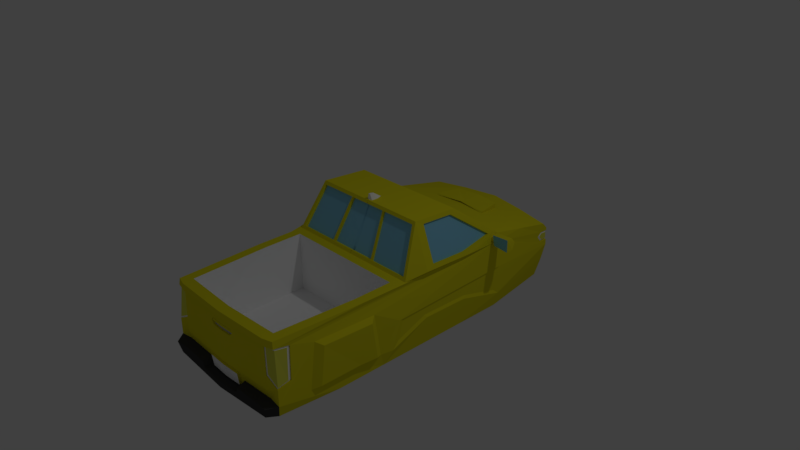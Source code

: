 # Source: truck4.blend  (saved by Blender 2.79.0; exported with 4.5.12 LTS)
import bpy
from mathutils import Matrix  # noqa: F401  (used for matrix-valued properties, if any)

bpy.ops.wm.read_factory_settings(use_empty=True)
scene = bpy.context.scene
scene.name = 'Scene'

# ---- collections
col_collection_1 = bpy.data.collections.new('Collection 1'); scene.collection.children.link(col_collection_1)

# ---- materials (node trees are filled in below, after node groups)
mat_glass = bpy.data.materials.new('Glass')
mat_glass.alpha_threshold = 0.0
mat_glass.use_transparent_shadow = False
mat_glass.diffuse_color = (0.2447, 0.5891, 0.8, 1.0)
mat_glass.roughness = 0.5
mat_glass.line_color = (0.0, 0.0, 0.0, 1.0)
mat_base = bpy.data.materials.new('Base')
mat_base.alpha_threshold = 0.0
mat_base.use_transparent_shadow = False
mat_base.diffuse_color = (0.8, 0.7355, 0.01518, 1.0)
mat_base.roughness = 0.5
mat_black = bpy.data.materials.new('Black')
mat_black.alpha_threshold = 0.0
mat_black.use_transparent_shadow = False
mat_black.diffuse_color = (0.05222, 0.05222, 0.05222, 1.0)
mat_black.roughness = 0.5
mat_material = bpy.data.materials.new('Material')
mat_material.alpha_threshold = 0.0
mat_material.use_transparent_shadow = False
mat_material.diffuse_color = (0.9759, 0.9759, 0.9759, 1.0)
mat_material.roughness = 0.5
mat_material_001 = bpy.data.materials.new('Material.001')
mat_material_001.alpha_threshold = 0.0
mat_material_001.use_transparent_shadow = False
mat_material_001.diffuse_color = (0.5215, 0.5215, 0.5215, 1.0)
mat_material_001.roughness = 0.5
mat_material_002 = bpy.data.materials.new('Material.002')
mat_material_002.alpha_threshold = 0.0
mat_material_002.use_transparent_shadow = False
mat_material_002.diffuse_color = (0.79, 0.8, 0.0899, 1.0)
mat_material_002.roughness = 0.5

# ---- material node trees

# ---- world
world_world = bpy.data.worlds.new('World'); scene.world = world_world
world_world.color = (0.05088, 0.05088, 0.05088)
world_world.use_sun_shadow = False
world_world.sun_shadow_jitter_overblur = 0.0
world_world.cycles.sampling_method = 'MANUAL'

# ---- cameras
cam_camera = bpy.data.cameras.new('Camera')
cam_camera.clip_end = 100.0
cam_camera.lens = 35.0
cam_camera.sensor_width = 32.0
cam_camera.sensor_height = 18.0
cam_camera.ortho_scale = 7.314
cam_camera.dof.focus_distance = 0.0
cam_camera.dof.aperture_fstop = 128.0

# ---- lights
light_lamp = bpy.data.lights.new('Lamp', 'POINT')
light_lamp.transmission_factor = 0.0
light_lamp.cutoff_distance = 30.0
light_lamp.energy = 100.0
light_lamp.shadow_buffer_clip_start = 1.001
light_lamp.shadow_soft_size = 0.1
light_lamp.shadow_maximum_resolution = 0.006
light_lamp.use_absolute_resolution = True

# ---- meshes
me_cube = bpy.data.meshes.new('Cube')
me_cube.from_pydata([(-0.9423, -1.088, -0.867), (-0.8453, 1.197, -0.8836), (-0.8024, -1.041, 0.1178), (-1.0, 1.154, 0.005364), (-1.0, -0.6667, -0.8836), (-1.0, -0.3333, -0.8836), (-1.0, 2.682e-07, -0.8836), (-1.0, 0.3333, -0.8836), (-1.0, 0.6667, -0.8836), (-0.8685, -0.4906, 0.1173), (-0.8685, -0.2217, 0.12), (-0.8603, 0.06035, 0.6969), (-0.7673, 0.3729, 0.6427), (-0.8908, 0.6595, 0.257), (-0.9339, -1.086, 0.1173), (-1.0, -0.4906, 0.1173), (-0.944, -0.1467, 0.1635), (-0.8685, -1.059, -0.6981), (-0.8685, -0.49, -0.6986), (-0.8685, -0.2211, -0.6959), (-1.0, -1.105, -0.6921), (-0.9388, 1.197, -0.5816), (-1.0, 1.197, -0.3328), (-1.0, -0.5219, -0.6921), (-1.042, -0.1932, -0.3538), (-1.042, -0.2323, -0.6027), (-1.042, 0.06027, 0.2199), (-1.042, -0.01239, -0.4332), (-1.044, 0.3279, 0.2003), (-1.042, 0.3437, -0.4455), (-1.042, 0.6286, -0.3022), (-1.042, 0.6286, -0.6015), (-0.8566, 0.2938, 0.668), (-0.9938, 0.5798, 0.2527), (0.001293, 0.6595, 0.257), (0.001293, 0.3729, 0.6427), (-0.8094, -0.01054, 0.7199), (-0.8381, 0.3333, 0.7212), (-1.0, 0.6667, 0.2127), (-1.061, 2.138e-07, 0.1671), (-1.061, 0.3333, 0.1417), (-0.8304, 0.05985, 0.688), (-0.8267, 0.2933, 0.659), (-0.9638, 0.5793, 0.2437), (-1.012, 0.05978, 0.2109), (-1.014, 0.3274, 0.1913), (-0.5, 1.189, 0.04501), (-1.0, 0.9102, 0.109), (-0.5, 0.6667, 0.2389), (-1.0, 1.191, -0.07347), (-1.061, 0.3333, -0.2825), (-1.061, 2.357e-07, -0.3035), (-1.061, -0.2261, -0.3177), (-1.061, -0.2848, -0.6912), (-1.061, 0.6667, -0.2616), (-1.061, 0.6667, -0.6658), (-1.061, 0.3333, -0.4833), (-1.061, 2.436e-07, -0.4718), (-1.042, 0.3357, -0.3206), (-1.042, 0.002392, -0.3415), (-0.4295, 1.223, -0.6043), (-0.6483, 1.214, -0.3551), (-0.5165, 1.217, -0.07916), (0.006538, 1.212, -0.605), (0.006538, 1.212, -0.06171), (-0.4104, 1.191, -0.5767), (-0.4921, 1.185, -0.1067), (-0.6087, 1.183, -0.3508), (0.001151, 1.21, -0.3554), (0.001148, 1.21, -0.09055), (-0.423, 1.19, -0.6046), (-0.5099, 1.184, -0.07946), (-0.6417, 1.181, -0.3554), (-0.0009557, 1.232, -0.5767), (-0.0008492, 1.232, -0.355), (-0.4177, 1.212, -0.5764), (-0.4994, 1.207, -0.1064), (-0.616, 1.204, -0.3504), (-0.571, 1.216, -0.598), (-0.7934, 1.205, -0.5881), (-0.434, 1.223, -0.6889), (-0.7575, 1.204, -0.7604), (-0.4714, 1.217, -0.8124), (-0.4297, 1.22, -0.7556), (-0.565, 1.188, -0.5972), (-0.7874, 1.176, -0.5873), (0.006, 1.216, -0.7537), (0.006, 1.216, -0.6875), (-0.428, 1.195, -0.6881), (-0.7515, 1.176, -0.7595), (-0.4654, 1.191, -0.8116), (-0.4237, 1.195, -0.7548), (-0.4749, 1.216, -0.8815), (0.0009482, 1.256, -0.7551), (-0.4744, 1.231, -0.8129), (-0.4327, 1.234, -0.7561), (-0.4779, 1.23, -0.882), (-1.0, 1.195, -0.2544), (-1.0, 1.192, -0.1144), (-0.6892, 1.209, -0.1453), (-0.7547, 1.207, -0.2838), (-0.6676, 1.211, -0.2178), (-1.0, 1.136, -0.1077), (-1.0, 1.1, -0.1678), (-1.0, 1.135, -0.2561), (0.0251, 1.25, -0.8797), (-0.9749, 1.189, -0.2549), (-0.9749, 1.186, -0.1148), (-0.7034, 1.202, -0.1678), (-0.7574, 1.201, -0.2595), (-0.6911, 1.203, -0.2093), (-0.996, 1.142, -0.1337), (-0.996, 1.121, -0.1704), (-0.996, 1.145, -0.2323), (-0.6641, 1.203, -0.1457), (-0.9972, 1.185, -0.1386), (-0.9946, 1.189, -0.2311), (-0.7296, 1.201, -0.2842), (-0.6425, 1.205, -0.2183), (-0.9749, 1.13, -0.1082), (-0.9749, 1.094, -0.1683), (-0.9749, 1.129, -0.2566), (-1.0, -0.1573, 0.1205), (-0.8445, 1.788e-07, 0.7629), (0.005806, -0.01054, 0.7199), (0.005806, -0.1467, 0.1635), (0.005806, 0.009476, 0.7052), (0.02305, -0.1267, 0.1489), (-0.9268, -0.1318, 0.1489), (-0.8094, 0.00441, 0.7052), (-0.7953, -1.106, 0.1173), (-0.8257, -1.095, -0.6832), (-0.8211, -1.111, -0.5624), (-0.3336, -1.101, -0.6981), (-0.2953, -1.101, -0.7921), (0.001596, -1.169, -0.9038), (-0.8667, -1.155, -0.8581), (-0.9146, -1.169, -0.713), (0.001596, -1.169, -0.8093), (-0.77, -1.161, -0.7057), (-0.3619, -1.166, -0.718), (-0.3301, -1.166, -0.796), (-0.9477, -1.09, 0.02587), (-0.7989, -1.107, 0.02182), (-0.8135, -1.11, -0.3621), (-1.0, -1.105, -0.4653), (-0.9498, -0.9905, -0.009371), (-0.9847, -1.007, -0.4405), (-0.9806, -1.101, -0.4674), (-0.9409, -1.09, 0.001625), (-0.8133, -1.102, -0.0019), (-0.8265, -1.104, -0.3508), (-0.9459, -1.009, -0.0266), (-0.9776, -1.024, -0.4251), (-0.7795, -1.103, 0.01972), (-0.794, -1.106, -0.3642), (-0.9966, -1.103, -0.4447), (-0.9283, -1.086, 0.02377), (-0.9304, -0.9865, -0.01148), (-0.9652, -1.003, -0.4426), (-0.949, -1.101, 0.02625), (-0.9352, -1.097, 0.1177), (-0.796, -1.117, 0.1175), (-0.7997, -1.118, 0.02204), (-0.1694, -1.119, -0.06375), (-0.2033, -1.119, -0.1082), (-0.1629, -1.12, -0.1568), (0.0007624, -1.109, -0.06426), (0.0007625, -1.109, -0.1604), (-0.1653, -1.119, -0.07054), (-0.1889, -1.119, -0.1015), (-0.1621, -1.107, -0.1568), (0.0007625, -1.109, -0.1092), (-0.1686, -1.107, -0.06375), (-0.2025, -1.106, -0.1082), (-0.3043, 0.00441, 0.7052), (-0.2655, 0.009477, 0.7052), (-0.3807, -0.1318, 0.1489), (-0.3402, -0.1267, 0.1489), (-0.3043, -0.002311, 0.7118), (-0.2655, -0.002311, 0.7118), (-0.3807, -0.1385, 0.1555), (-0.3402, -0.1385, 0.1555), (-0.03824, 0.01399, 0.7612), (-0.03317, 0.06273, 0.7551), (0.0005155, 0.04334, 0.836), (0.0005155, 0.00788, 0.8404), (-0.01342, 0.01015, 0.8401), (-0.01157, 0.02791, 0.8379), (-1.006, 0.635, 0.2059), (-1.012, 0.6016, 0.1988), (-1.016, 0.6488, 0.1637), (-1.032, 0.6249, 0.1115), (-1.024, 0.5925, 0.1603), (-1.088, 0.6376, 0.228), (-1.094, 0.6042, 0.2209), (-1.099, 0.6513, 0.1858), (-1.114, 0.6274, 0.1336), (-1.106, 0.595, 0.1824), (-1.041, 0.6433, 0.2352), (-1.05, 0.5951, 0.2404), (-1.056, 0.6637, 0.1725), (-1.08, 0.6282, 0.09523), (-1.091, 0.5853, 0.1134), (-1.374, 0.5851, 0.3248), (-1.383, 0.5369, 0.33), (-1.39, 0.6054, 0.2621), (-1.413, 0.57, 0.1848), (-1.401, 0.527, 0.1727), (-0.2652, -1.113, -0.6127), (-0.2638, -1.102, -0.7745), (-0.2652, -1.129, -0.6138), (-0.2639, -1.118, -0.7755), (-0.3488, 1.014, 0.1109), (-0.4218, 0.8355, 0.1753), (0.0007481, 0.8548, 0.1991), (-0.3511, 1.021, 0.1832), (-0.4241, 0.8418, 0.1945), (-1.0, -0.8818, -0.6921), (-1.028, -0.3689, -0.6917), (-1.015, -0.4103, -0.1035), (-0.9803, -0.8368, -0.09596), (-1.065, -0.8305, -0.6524), (-1.065, -0.5421, -0.6524), (-1.088, -0.4195, -0.6521), (-1.077, -0.4527, -0.1578), (-1.049, -0.7944, -0.1517), (0.9423, -1.088, -0.867), (0.8453, 1.197, -0.8836), (0.8024, -1.041, 0.1178), (1.0, 1.154, 0.005364), (1.0, -0.6667, -0.8836), (1.0, -0.3333, -0.8836), (1.0, 2.682e-07, -0.8836), (1.0, 0.3333, -0.8836), (1.0, 0.6667, -0.8836), (0.8685, -0.4906, 0.1173), (0.8685, -0.2217, 0.12), (0.8603, 0.06035, 0.6969), (0.7673, 0.3729, 0.6427), (0.8908, 0.6595, 0.257), (0.9339, -1.086, 0.1173), (1.0, -0.4906, 0.1173), (0.944, -0.1467, 0.1635), (0.8685, -1.059, -0.6981), (0.8685, -0.49, -0.6986), (0.8685, -0.2211, -0.6959), (1.0, -1.105, -0.6921), (0.9388, 1.197, -0.5816), (1.0, 1.197, -0.3328), (1.0, -0.6181, -0.6921), (1.042, -0.1932, -0.3538), (1.042, -0.2323, -0.6027), (1.042, 0.06027, 0.2199), (1.042, -0.01239, -0.4332), (1.044, 0.3279, 0.2003), (1.042, 0.3437, -0.4455), (1.042, 0.6286, -0.3022), (1.042, 0.6286, -0.6015), (0.0, 1.242, -0.8788), (0.0, -1.105, -0.9221), (0.0, 1.224, 0.05844), (0.0, -1.122, 0.1173), (0.0, 0.6667, 0.2389), (0.0, 0.3333, 0.7212), (0.0, -1.788e-07, 0.7629), (0.0, -0.1573, 0.1205), (0.0, 0.6667, -0.9221), (0.0, 0.3333, -0.9221), (0.0, 1.192e-07, -0.9221), (0.0, -0.3333, -0.9221), (0.0, -0.6667, -0.9221), (0.0, -1.06, 0.1178), (0.0, -0.2217, 0.12), (0.0, -1.059, -0.6981), (0.0, -0.2211, -0.6959), (0.0, 1.245, -0.6047), (0.0, -1.105, -0.6921), (0.0, -1.122, -0.3197), (0.8566, 0.2938, 0.668), (0.9938, 0.5798, 0.2527), (-0.001293, 0.6595, 0.257), (-0.001293, 0.3729, 0.6427), (0.8094, -0.01054, 0.7199), (0.8381, 0.3333, 0.7212), (1.0, 0.6667, 0.2127), (1.061, 2.138e-07, 0.1671), (1.061, 0.3333, 0.1417), (0.8304, 0.05985, 0.688), (0.8267, 0.2933, 0.659), (0.9638, 0.5793, 0.2437), (1.012, 0.05978, 0.2109), (1.014, 0.3274, 0.1913), (0.5, 1.189, 0.04501), (1.0, 0.9102, 0.109), (0.5, 0.6667, 0.2389), (0.0, 0.9454, 0.1487), (0.0, 1.245, -0.06141), (1.0, 1.191, -0.07347), (1.061, 0.3333, -0.2825), (1.061, 2.357e-07, -0.3035), (1.061, -0.2261, -0.3177), (1.061, -0.2848, -0.6912), (1.061, 0.6667, -0.2616), (1.061, 0.6667, -0.6658), (1.061, 0.3333, -0.4833), (1.061, 2.436e-07, -0.4718), (1.042, 0.3357, -0.3206), (1.042, 0.002392, -0.3415), (0.4295, 1.223, -0.6043), (0.6483, 1.214, -0.3551), (0.5165, 1.217, -0.07916), (-0.006538, 1.212, -0.605), (-0.006538, 1.212, -0.06171), (0.4104, 1.191, -0.5767), (0.4921, 1.185, -0.1067), (0.6087, 1.183, -0.3508), (0.0, 1.21, -0.5771), (-0.001151, 1.21, -0.3554), (-0.001148, 1.21, -0.09055), (0.423, 1.19, -0.6046), (0.5099, 1.184, -0.07946), (0.6417, 1.181, -0.3554), (0.0009557, 1.232, -0.5767), (0.0008492, 1.232, -0.355), (0.0, 1.232, -0.09017), (0.4177, 1.212, -0.5764), (0.4994, 1.207, -0.1064), (0.616, 1.204, -0.3504), (0.571, 1.216, -0.598), (0.7934, 1.205, -0.5881), (0.0, 1.242, -0.7545), (0.0, 1.245, -0.6883), (0.434, 1.223, -0.6889), (0.7575, 1.204, -0.7604), (0.4714, 1.217, -0.8124), (0.4297, 1.22, -0.7556), (0.565, 1.188, -0.5972), (0.7874, 1.176, -0.5873), (-0.006, 1.216, -0.7537), (-0.006, 1.216, -0.6875), (0.428, 1.195, -0.6881), (0.7515, 1.176, -0.7595), (0.4654, 1.191, -0.8116), (0.4237, 1.195, -0.7548), (0.4749, 1.216, -0.8815), (0.0, 1.256, -0.8793), (-0.0009482, 1.256, -0.7551), (0.4744, 1.231, -0.8129), (0.4327, 1.234, -0.7561), (0.4779, 1.23, -0.882), (1.0, 1.195, -0.2544), (1.0, 1.192, -0.1144), (0.6892, 1.209, -0.1453), (0.7547, 1.207, -0.2838), (0.6676, 1.211, -0.2178), (1.0, 1.136, -0.1077), (1.0, 1.1, -0.1678), (1.0, 1.135, -0.2561), (-0.0251, 1.25, -0.8797), (0.9749, 1.189, -0.2549), (0.9749, 1.186, -0.1148), (0.7034, 1.202, -0.1678), (0.7574, 1.201, -0.2595), (0.6911, 1.203, -0.2093), (0.996, 1.142, -0.1337), (0.996, 1.121, -0.1704), (0.996, 1.145, -0.2323), (0.6641, 1.203, -0.1457), (0.9972, 1.185, -0.1386), (0.9946, 1.189, -0.2311), (0.7296, 1.201, -0.2842), (0.6425, 1.205, -0.2183), (0.9749, 1.13, -0.1082), (0.9749, 1.094, -0.1683), (0.9749, 1.129, -0.2566), (1.0, -0.1573, 0.1205), (0.8445, 1.788e-07, 0.7629), (-0.005806, -0.01054, 0.7199), (-0.005806, -0.1467, 0.1635), (-0.005806, 0.009476, 0.7052), (-0.02305, -0.1267, 0.1489), (0.9268, -0.1318, 0.1489), (0.8094, 0.00441, 0.7052), (0.7953, -1.106, 0.1173), (0.8257, -1.095, -0.6832), (0.0, -1.105, -0.7082), (0.0, -1.122, -0.5796), (0.8211, -1.111, -0.5624), (0.0, -1.105, -0.8082), (0.3336, -1.101, -0.6981), (0.2953, -1.101, -0.7921), (-0.001596, -1.169, -0.9038), (0.8667, -1.155, -0.8581), (0.9146, -1.169, -0.713), (-0.001596, -1.169, -0.8093), (0.77, -1.161, -0.7057), (0.3619, -1.166, -0.718), (0.3301, -1.166, -0.796), (0.9477, -1.09, 0.02587), (0.7989, -1.107, 0.02182), (0.8135, -1.11, -0.3621), (1.0, -1.105, -0.4653), (0.9498, -0.9905, -0.009371), (0.9847, -1.007, -0.4405), (0.9806, -1.101, -0.4674), (0.9409, -1.09, 0.001625), (0.8133, -1.102, -0.0019), (0.8265, -1.104, -0.3508), (0.9459, -1.009, -0.0266), (0.9776, -1.024, -0.4251), (0.7795, -1.103, 0.01972), (0.794, -1.106, -0.3642), (0.9966, -1.103, -0.4447), (0.9283, -1.086, 0.02377), (0.9304, -0.9865, -0.01148), (0.9652, -1.003, -0.4426), (0.0, -1.122, 0.01981), (0.949, -1.101, 0.02625), (0.9352, -1.097, 0.1177), (0.796, -1.117, 0.1175), (0.0, -1.133, 0.1173), (0.7997, -1.118, 0.02204), (0.0, -1.133, 0.01986), (0.0, -1.122, -0.06426), (0.0, -1.122, -0.1604), (0.1694, -1.119, -0.06375), (0.2033, -1.119, -0.1082), (0.1629, -1.12, -0.1568), (-0.0007624, -1.109, -0.06426), (-0.0007625, -1.109, -0.1604), (0.1653, -1.119, -0.07054), (0.1889, -1.119, -0.1015), (0.1621, -1.107, -0.1568), (-0.0007625, -1.109, -0.1092), (0.1686, -1.107, -0.06375), (0.0, -1.122, -0.07101), (0.2025, -1.106, -0.1082), (0.0, -1.122, -0.1024), (0.3043, 0.00441, 0.7052), (0.2655, 0.009477, 0.7052), (0.3807, -0.1318, 0.1489), (0.3402, -0.1267, 0.1489), (0.3043, -0.002311, 0.7118), (0.2655, -0.002311, 0.7118), (0.3807, -0.1385, 0.1555), (0.3402, -0.1385, 0.1555), (0.0, 0.1051, 0.7498), (0.0, 0.007761, 0.7619), (0.03824, 0.01399, 0.7612), (0.03317, 0.06273, 0.7551), (-0.0005155, 0.04334, 0.836), (-0.0005155, 0.00788, 0.8404), (0.01342, 0.01015, 0.8401), (0.01157, 0.02791, 0.8379), (1.006, 0.635, 0.2059), (1.012, 0.6016, 0.1988), (1.016, 0.6488, 0.1637), (1.032, 0.6249, 0.1115), (1.024, 0.5925, 0.1603), (1.088, 0.6376, 0.228), (1.094, 0.6042, 0.2209), (1.099, 0.6513, 0.1858), (1.114, 0.6274, 0.1336), (1.106, 0.595, 0.1824), (1.041, 0.6433, 0.2352), (1.05, 0.5951, 0.2404), (1.056, 0.6637, 0.1725), (1.08, 0.6282, 0.09523), (1.091, 0.5853, 0.1134), (1.374, 0.5851, 0.3248), (1.383, 0.5369, 0.33), (1.39, 0.6054, 0.2621), (1.413, 0.57, 0.1848), (1.401, 0.527, 0.1727), (0.0, -1.116, -0.6187), (0.0, -1.105, -0.7863), (0.2652, -1.113, -0.6127), (0.2638, -1.102, -0.7745), (0.0, -1.132, -0.6197), (0.0, -1.121, -0.6932), (0.0, -1.121, -0.7093), (0.0, -1.121, -0.7874), (0.2652, -1.129, -0.6138), (0.2639, -1.118, -0.7755), (0.0, 0.9092, 0.1604), (0.0, 1.034, 0.1199), (0.3488, 1.014, 0.1109), (0.4218, 0.8355, 0.1753), (0.0, 1.04, 0.1922), (0.0, 0.8911, 0.1874), (-0.0007481, 0.8548, 0.1991), (0.3511, 1.021, 0.1832), (0.4241, 0.8418, 0.1945), (1.0, -0.8818, -0.6921), (1.028, -0.3689, -0.6917), (1.015, -0.4103, -0.1035), (0.9803, -0.8368, -0.09596), (1.065, -0.8305, -0.6524), (1.065, -0.5421, -0.6524), (1.088, -0.4195, -0.6521), (1.077, -0.4527, -0.1578), (1.049, -0.7944, -0.1517)], [(346, 105), (346, 359)], [(271, 260, 0, 4), (20, 131, 132, 144, 145), (276, 332, 80, 78, 60), (34, 13, 12, 35), (264, 37, 123, 265, 448, 183, 184, 447), (36, 16, 128, 129), (259, 267, 8, 1, 92), (267, 268, 7, 8), (268, 269, 6, 7), (269, 270, 5, 6), (270, 271, 4, 5), (273, 10, 19, 275), (272, 2, 14, 130, 262), (2, 9, 15, 14), (9, 10, 122, 15), (9, 2, 17, 18), (10, 9, 18, 19), (7, 56, 55, 8), (29, 58, 30, 31), (6, 57, 56, 7), (27, 59, 58, 29), (5, 53, 57, 6), (25, 24, 59, 27), (4, 23, 219, 53, 5), (151, 150, 149, 156), (0, 20, 218, 23, 4), (261, 297, 62, 49, 3, 46), (68, 317, 73, 74), (8, 55, 21, 1), (55, 54, 22, 21), (133, 134, 389, 476, 210, 209, 475, 387, 132, 131), (260, 389, 138, 135), (2, 272, 274, 17), (18, 17, 274, 275, 19), (10, 273, 266, 122), (12, 13, 38, 37), (13, 34, 263, 48, 38), (35, 12, 37, 264), (28, 26, 44, 45), (32, 11, 123, 37), (33, 32, 37, 38), (11, 26, 39, 123), (26, 28, 40, 39), (28, 33, 38, 189, 190, 40), (44, 41, 42, 43, 45), (32, 33, 43, 42), (33, 28, 45, 43), (26, 11, 41, 44), (11, 32, 42, 41), (115, 116, 113, 112, 111), (49, 62, 61, 22, 97, 100, 101, 99, 98), (24, 25, 53, 52), (31, 30, 54, 55), (29, 31, 55, 56), (27, 29, 56, 57), (25, 27, 57, 53), (58, 59, 51, 50), (30, 58, 50, 54), (59, 24, 52, 51), (61, 62, 71, 72), (61, 60, 78, 79, 21, 22), (62, 297, 64, 71), (276, 60, 70, 63), (60, 61, 72, 70), (65, 317, 63, 70), (69, 66, 71, 64), (67, 65, 70, 72), (66, 67, 72, 71), (74, 73, 75, 77, 76, 325), (65, 67, 77, 75), (317, 65, 75, 73), (67, 66, 76, 77), (69, 68, 74, 325), (66, 69, 325, 76), (84, 88, 87, 86, 91, 90, 89, 85), (331, 83, 91, 86), (79, 81, 82, 92, 1, 21), (82, 81, 89, 90), (78, 80, 88, 84), (79, 78, 84, 85), (83, 82, 90, 91), (81, 79, 85, 89), (80, 332, 87, 88), (96, 94, 95, 93, 346), (83, 331, 93, 95), (92, 82, 94, 96), (82, 83, 95, 94), (259, 92, 96, 346), (331, 259, 346, 93), (99, 101, 118, 114), (103, 102, 119, 120), (100, 97, 106, 117), (104, 103, 120, 121), (102, 98, 107, 119), (101, 100, 117, 118), (98, 99, 114, 107), (97, 104, 121, 106), (108, 115, 107, 114), (116, 109, 117, 106), (109, 110, 118, 117), (110, 108, 114, 118), (115, 111, 119, 107), (111, 112, 120, 119), (112, 113, 121, 120), (113, 116, 106, 121), (16, 36, 123, 122), (36, 124, 265, 123), (125, 16, 122, 266), (126, 176, 178, 127), (124, 36, 129, 175, 176, 126), (16, 125, 127, 178, 177, 128), (278, 425, 166, 165, 164, 424, 417, 143, 144, 132, 387), (138, 141, 140, 139, 137, 136, 135), (0, 260, 135, 136), (134, 133, 140, 141), (131, 20, 137, 139), (389, 134, 141, 138), (20, 0, 136, 137), (133, 131, 139, 140), (147, 145, 148, 159), (143, 142, 157, 154), (143, 417, 423, 163), (142, 146, 158, 157), (145, 144, 155, 148), (144, 143, 154, 155), (146, 147, 159, 158), (150, 151, 155, 154), (151, 156, 148, 155), (149, 150, 154, 157), (152, 149, 157, 158), (153, 152, 158, 159), (156, 153, 159, 148), (38, 47, 3, 49, 98, 102, 103, 104, 97, 22, 54, 50, 51, 52, 53, 219, 220, 221, 218, 20, 145, 147, 146, 142, 14, 15, 122, 123, 39, 40, 190, 193, 192, 191, 189), (14, 142, 160, 161), (160, 163, 162, 161), (163, 423, 421, 162), (130, 14, 161, 162), (262, 130, 162, 421), (142, 143, 163, 160), (424, 164, 173, 167), (436, 169, 170, 438), (166, 425, 168, 171), (164, 165, 174, 173), (165, 166, 171, 174), (172, 174, 171, 168), (169, 436, 167, 173), (170, 169, 173, 174), (438, 170, 174, 172), (182, 180, 179, 181), (178, 176, 180, 182), (177, 175, 129, 128), (177, 178, 182, 181), (176, 175, 179, 180), (175, 177, 181, 179), (185, 188, 187, 186), (447, 184, 188, 185), (183, 448, 186, 187), (184, 183, 187, 188), (448, 447, 185, 186), (195, 194, 199, 200), (192, 193, 198, 197), (189, 191, 196, 194), (193, 190, 195, 198), (191, 192, 197, 196), (190, 189, 194, 195), (199, 201, 206, 204), (197, 198, 203, 202), (194, 196, 201, 199), (198, 195, 200, 203), (196, 197, 202, 201), (204, 206, 207, 208, 205), (203, 200, 205, 208), (201, 202, 207, 206), (200, 199, 204, 205), (202, 203, 208, 207), (149, 152, 153, 156), (479, 211, 212, 482, 481, 480), (210, 476, 482, 212), (475, 209, 211, 479), (209, 210, 212, 211), (489, 216, 217, 215, 490), (213, 214, 217, 216), (214, 485, 215, 217), (486, 213, 216, 489), (485, 296, 490, 215), (47, 38, 48, 263, 485, 214, 213, 486, 261, 46, 3), (222, 226, 225, 224, 223), (219, 23, 223, 224), (218, 221, 226, 222), (23, 218, 222, 223), (220, 219, 224, 225), (221, 220, 225, 226), (271, 231, 227, 260), (247, 402, 401, 388, 385), (276, 309, 329, 333, 332), (281, 282, 239, 240), (264, 447, 450, 449, 448, 265, 377, 284), (283, 383, 382, 243), (259, 345, 228, 235, 267), (267, 235, 234, 268), (268, 234, 233, 269), (269, 233, 232, 270), (270, 232, 231, 271), (273, 275, 246, 237), (272, 262, 384, 241, 229), (229, 241, 242, 236), (236, 242, 376, 237), (236, 245, 244, 229), (237, 246, 245, 236), (234, 235, 304, 305), (256, 258, 257, 307), (233, 234, 305, 306), (254, 256, 307, 308), (232, 233, 306, 302), (252, 254, 308, 251), (231, 232, 302, 495, 250), (408, 413, 406, 407), (227, 231, 250, 494, 247), (261, 293, 230, 298, 311, 297), (318, 324, 323, 317), (235, 228, 248, 304), (304, 248, 249, 303), (390, 385, 388, 387, 475, 477, 478, 476, 389, 391), (260, 392, 395, 389), (229, 244, 274, 272), (245, 246, 275, 274, 244), (237, 376, 266, 273), (239, 284, 285, 240), (240, 285, 295, 263, 281), (282, 264, 284, 239), (255, 292, 291, 253), (279, 284, 377, 238), (280, 285, 284, 279), (238, 377, 286, 253), (253, 286, 287, 255), (255, 287, 456, 455, 285, 280), (291, 292, 290, 289, 288), (279, 289, 290, 280), (280, 290, 292, 255), (253, 291, 288, 238), (238, 288, 289, 279), (369, 365, 366, 367, 370), (298, 352, 353, 355, 354, 351, 249, 310, 311), (251, 301, 302, 252), (258, 304, 303, 257), (256, 305, 304, 258), (254, 306, 305, 256), (252, 302, 306, 254), (307, 299, 300, 308), (257, 303, 299, 307), (308, 300, 301, 251), (310, 322, 321, 311), (310, 249, 248, 330, 329, 309), (311, 321, 313, 297), (276, 312, 320, 309), (309, 320, 322, 310), (314, 320, 312, 317), (319, 313, 321, 315), (316, 322, 320, 314), (315, 321, 322, 316), (324, 325, 327, 328, 326, 323), (314, 326, 328, 316), (317, 323, 326, 314), (316, 328, 327, 315), (319, 325, 324, 318), (315, 327, 325, 319), (337, 338, 342, 343, 344, 339, 340, 341), (331, 339, 344, 336), (330, 248, 228, 345, 335, 334), (335, 343, 342, 334), (329, 337, 341, 333), (330, 338, 337, 329), (336, 344, 343, 335), (334, 342, 338, 330), (333, 341, 340, 332), (350, 346, 347, 349, 348), (336, 349, 347, 331), (345, 350, 348, 335), (335, 348, 349, 336), (259, 346, 350, 345), (331, 347, 346, 259), (353, 368, 372, 355), (357, 374, 373, 356), (354, 371, 360, 351), (358, 375, 374, 357), (356, 373, 361, 352), (355, 372, 371, 354), (352, 361, 368, 353), (351, 360, 375, 358), (362, 368, 361, 369), (370, 360, 371, 363), (363, 371, 372, 364), (364, 372, 368, 362), (369, 361, 373, 365), (365, 373, 374, 366), (366, 374, 375, 367), (367, 375, 360, 370), (243, 376, 377, 283), (283, 377, 265, 378), (379, 266, 376, 243), (380, 381, 442, 440), (378, 380, 440, 439, 383, 283), (243, 382, 441, 442, 381, 379), (278, 387, 388, 401, 400, 417, 424, 426, 427, 428, 425), (395, 392, 393, 394, 396, 397, 398), (227, 393, 392, 260), (391, 398, 397, 390), (385, 396, 394, 247), (389, 395, 398, 391), (247, 394, 393, 227), (390, 397, 396, 385), (404, 416, 405, 402), (400, 411, 414, 399), (400, 422, 423, 417), (399, 414, 415, 403), (402, 405, 412, 401), (401, 412, 411, 400), (403, 415, 416, 404), (407, 411, 412, 408), (408, 412, 405, 413), (406, 414, 411, 407), (409, 415, 414, 406), (410, 416, 415, 409), (413, 405, 416, 410), (285, 455, 457, 458, 459, 456, 287, 286, 377, 376, 242, 241, 399, 403, 404, 402, 247, 494, 497, 496, 495, 302, 301, 300, 299, 303, 249, 351, 358, 357, 356, 352, 298, 230, 294), (241, 419, 418, 399), (418, 419, 420, 422), (422, 420, 421, 423), (384, 420, 419, 241), (262, 421, 420, 384), (417, 423, 421, 262), (399, 418, 422, 400), (424, 429, 435, 426), (436, 438, 432, 431), (428, 433, 430, 425), (426, 435, 437, 427), (427, 437, 433, 428), (434, 430, 433, 437), (431, 435, 429, 436), (432, 437, 435, 431), (438, 434, 437, 432), (446, 445, 443, 444), (442, 446, 444, 440), (441, 382, 383, 439), (441, 445, 446, 442), (440, 444, 443, 439), (439, 443, 445, 441), (451, 452, 453, 454), (447, 451, 454, 450), (449, 453, 452, 448), (450, 454, 453, 449), (448, 452, 451, 447), (461, 466, 465, 460), (458, 463, 464, 459), (455, 460, 462, 457), (459, 464, 461, 456), (457, 462, 463, 458), (456, 461, 460, 455), (465, 470, 472, 467), (463, 468, 469, 464), (460, 465, 467, 462), (464, 469, 466, 461), (462, 467, 468, 463), (470, 471, 474, 473, 472), (469, 474, 471, 466), (467, 472, 473, 468), (466, 471, 470, 465), (468, 473, 474, 469), (406, 413, 410, 409), (479, 480, 481, 482, 484, 483), (478, 484, 482, 476), (475, 479, 483, 477), (277, 480, 479, 475), (477, 483, 484, 478), (476, 482, 481, 386), (386, 481, 480, 277), (296, 490, 489, 486), (489, 490, 491, 493, 492), (487, 492, 493, 488), (488, 493, 491, 485), (486, 489, 492, 487), (485, 491, 490, 296), (294, 230, 293, 261, 486, 487, 488, 485, 263, 295, 285), (498, 499, 500, 501, 502), (495, 500, 499, 250), (494, 498, 502, 497), (250, 499, 498, 494), (496, 501, 500, 495), (497, 502, 501, 496), (116, 115, 108, 110, 109), (370, 363, 364, 362, 369)])
me_cube.polygons.foreach_set('material_index', [1, 1, 1, 0, 1, 1, 1, 1, 1, 1, 1, 3, 1, 1, 1, 3, 3, 1, 1, 1, 1, 1, 1, 1, 5, 1, 1, 1, 1, 1, 1, 1, 3, 3, 1, 1, 1, 1, 1, 1, 1, 1, 1, 1, 0, 1, 1, 1, 1, 5, 1, 1, 1, 1, 1, 1, 1, 1, 1, 3, 1, 3, 3, 3, 3, 3, 3, 3, 2, 1, 1, 1, 1, 1, 2, 1, 1, 1, 1, 1, 1, 1, 1, 1, 1, 1, 1, 1, 1, 1, 1, 1, 1, 1, 1, 1, 1, 3, 3, 3, 3, 3, 3, 3, 3, 1, 1, 1, 0, 1, 1, 1, 2, 2, 2, 2, 2, 2, 2, 1, 1, 1, 1, 1, 1, 1, 3, 3, 3, 3, 3, 3, 1, 1, 1, 1, 1, 1, 1, 1, 1, 1, 1, 1, 4, 1, 1, 1, 1, 1, 0, 1, 1, 1, 3, 3, 3, 3, 1, 1, 1, 1, 1, 1, 1, 1, 1, 1, 1, 1, 1, 0, 1, 1, 1, 5, 3, 1, 1, 1, 1, 1, 1, 4, 0, 1, 1, 1, 1, 1, 1, 1, 1, 1, 1, 0, 1, 1, 1, 1, 1, 1, 1, 3, 1, 1, 1, 3, 3, 1, 1, 1, 1, 1, 1, 1, 5, 1, 1, 1, 1, 1, 1, 1, 3, 3, 1, 1, 1, 1, 1, 1, 1, 1, 1, 1, 0, 1, 1, 1, 1, 5, 1, 1, 1, 1, 1, 1, 1, 1, 1, 3, 1, 3, 3, 3, 3, 3, 3, 3, 2, 1, 1, 1, 1, 1, 2, 1, 1, 1, 1, 1, 1, 1, 1, 1, 1, 1, 1, 1, 1, 1, 1, 1, 1, 1, 1, 1, 1, 3, 3, 3, 3, 3, 3, 3, 3, 1, 1, 1, 0, 1, 1, 1, 2, 2, 2, 2, 2, 2, 2, 1, 1, 1, 1, 1, 1, 1, 3, 3, 3, 3, 3, 3, 1, 1, 1, 1, 1, 1, 1, 1, 1, 1, 1, 1, 1, 4, 1, 1, 1, 1, 1, 0, 1, 1, 1, 3, 3, 3, 3, 1, 1, 1, 1, 1, 1, 1, 1, 1, 1, 1, 1, 1, 0, 1, 1, 1, 5, 3, 1, 1, 0, 1, 0, 0, 0, 1, 1, 1, 4, 0, 1, 1, 1, 1, 1, 1, 1, 5, 5])
me_cube.materials.append(mat_glass)
me_cube.materials.append(mat_base)
me_cube.materials.append(mat_black)
me_cube.materials.append(mat_material)
me_cube.materials.append(mat_material_001)
me_cube.materials.append(mat_material_002)
me_cube.use_remesh_preserve_volume = False
me_cube.use_remesh_preserve_attributes = False
me_cube.use_mirror_vertex_groups = False
me_cube.update()

# ---- objects
ob_cube = bpy.data.objects.new('Cube', me_cube)
ob_lamp = bpy.data.objects.new('Lamp', light_lamp)
ob_camera = bpy.data.objects.new('Camera', cam_camera)

# ---- transforms, parenting, visibility, modifiers, constraints
ob_cube.location = (0.0, 0.0, 0.0)
ob_cube.scale = (1.0, 2.0, 1.0)
ob_cube.lock_rotations_4d = False
ob_cube.empty_display_type = 'ARROWS'
ob_cube.lineart.crease_threshold = 0.0
ob_lamp.location = (4.076, 1.005, 5.904)
ob_lamp.rotation_euler = (0.6503, 0.05522, 1.866)
ob_lamp.lock_rotations_4d = False
ob_lamp.empty_display_type = 'ARROWS'
ob_lamp.color = (0.0, 0.0, 0.0, 0.0)
ob_lamp.lineart.crease_threshold = 0.0
ob_camera.location = (7.481, -6.508, 5.344)
ob_camera.rotation_euler = (1.109, 0.0, 0.8149)
ob_camera.lock_rotations_4d = False
ob_camera.empty_display_type = 'ARROWS'
ob_camera.color = (0.0, 0.0, 0.0, 0.0)
ob_camera.display_type = 'WIRE'
ob_camera.lineart.crease_threshold = 0.0

# ---- collection membership
col_collection_1.objects.link(ob_cube)
col_collection_1.objects.link(ob_lamp)
col_collection_1.objects.link(ob_camera)

# ---- scene / render settings (as saved in the file)
scene.camera = ob_camera
scene.frame_start = 1; scene.frame_end = 250; scene.frame_set(1)
scene.render.engine = 'BLENDER_EEVEE_NEXT'
scene.render.resolution_percentage = 50
scene.render.dither_intensity = 0.0
scene.cycles.use_denoising = False
scene.cycles.samples = 128
scene.cycles.sampling_pattern = 'TABULATED_SOBOL'
scene.cycles.use_adaptive_sampling = False
scene.cycles.use_light_tree = False
scene.cycles.blur_glossy = 0.0
scene.cycles.sample_clamp_indirect = 0.0
scene.view_settings.view_transform = 'Standard'
bpy.context.view_layer.update()

